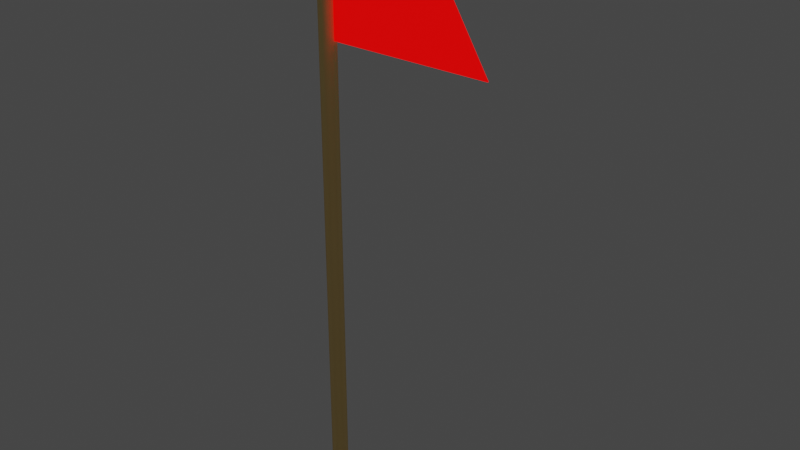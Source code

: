 # Source: flag.blend  (saved by Blender 2.82.7; exported with 4.5.12 LTS)
import bpy
from mathutils import Matrix  # noqa: F401  (used for matrix-valued properties, if any)

bpy.ops.wm.read_factory_settings(use_empty=True)
scene = bpy.context.scene
scene.name = 'Scene'

# ---- collections
col_collection = bpy.data.collections.new('Collection'); scene.collection.children.link(col_collection)

# ---- materials (node trees are filled in below, after node groups)
mat_material_002 = bpy.data.materials.new('Material.002')
mat_material_002.use_transparent_shadow = False
mat_material_001 = bpy.data.materials.new('Material.001')
mat_material_001.use_transparent_shadow = False

# ---- node groups
ng_auto_smooth = bpy.data.node_groups.new('Auto Smooth', 'GeometryNodeTree')
_s = ng_auto_smooth.interface.new_socket(name='Geometry', in_out='OUTPUT', socket_type='NodeSocketGeometry')
_s = ng_auto_smooth.interface.new_socket(name='Geometry', in_out='INPUT', socket_type='NodeSocketGeometry')
_s = ng_auto_smooth.interface.new_socket(name='Angle', in_out='INPUT', socket_type='NodeSocketFloat')
_s.subtype = 'ANGLE'
_s.min_value = 0.0
_s.max_value = 3.142
ng_auto_smooth.is_modifier = True
_N = ng_auto_smooth.nodes; _L = ng_auto_smooth.links
n0 = _N.new('NodeGroupOutput'); n0.name = 'Group Output'; n0.location = (480, -100)
n1 = _N.new('NodeGroupInput'); n1.name = 'Group Input'; n1.location = (-420, -300)
n2 = _N.new('NodeGroupInput'); n2.name = 'Group Input.001'; n2.location = (-60, -100)
n3 = _N.new('GeometryNodeSetShadeSmooth'); n3.name = 'Set Shade Smooth'; n3.location = (120, -100)
n3.domain = 'EDGE'
n4 = _N.new('GeometryNodeSetShadeSmooth'); n4.name = 'Set Shade Smooth.001'; n4.location = (300, -100)
n5 = _N.new('GeometryNodeInputMeshEdgeAngle'); n5.name = 'Edge Angle'; n5.location = (-420, -220)
n6 = _N.new('GeometryNodeInputEdgeSmooth'); n6.name = 'Is Edge Smooth'; n6.location = (-60, -160)
n7 = _N.new('GeometryNodeInputShadeSmooth'); n7.name = 'Is Face Smooth'; n7.location = (-240, -340)
n8 = _N.new('FunctionNodeBooleanMath'); n8.name = 'Boolean Math'; n8.location = (-60, -220)
n9 = _N.new('FunctionNodeCompare'); n9.name = 'Compare'; n9.location = (-240, -180)
n9.operation = 'LESS_EQUAL'
_L.new(n5.outputs[0], n9.inputs[0])
_L.new(n4.outputs[0], n0.inputs[0])
_L.new(n1.outputs[1], n9.inputs[1])
_L.new(n9.outputs[0], n8.inputs[0])
_L.new(n7.outputs[0], n8.inputs[1])
_L.new(n2.outputs[0], n3.inputs[0])
_L.new(n6.outputs[0], n3.inputs[1])
_L.new(n3.outputs[0], n4.inputs[0])
_L.new(n8.outputs[0], n3.inputs[2])
n0.is_active_output = True

# ---- material node trees
mat_material_002.use_nodes = True; mat_material_002.node_tree.nodes.clear()
_N = mat_material_002.node_tree.nodes; _L = mat_material_002.node_tree.links
n0 = _N.new('ShaderNodeOutputMaterial'); n0.name = 'Material Output'; n0.location = (300, 300)
n1 = _N.new('ShaderNodeBsdfPrincipled'); n1.name = 'Principled BSDF'; n1.location = (10, 300)
n1.distribution = 'GGX'
n1.subsurface_method = 'BURLEY'
n1.inputs[0].default_value = (1.0, 0.7079, 0.2633, 1.0)
n1.inputs[3].default_value = 1.45
n1.inputs[27].default_value = (0.0, 0.0, 0.0, 1.0)
n1.inputs[28].default_value = 1.0
_L.new(n1.outputs[0], n0.inputs[0])
n0.is_active_output = True
mat_material_001.use_nodes = True; mat_material_001.node_tree.nodes.clear()
_N = mat_material_001.node_tree.nodes; _L = mat_material_001.node_tree.links
n0 = _N.new('ShaderNodeOutputMaterial'); n0.name = 'Material Output'; n0.location = (300, 300)
n1 = _N.new('ShaderNodeBsdfPrincipled'); n1.name = 'Principled BSDF'; n1.location = (10, 300)
n1.distribution = 'GGX'
n1.subsurface_method = 'BURLEY'
n1.inputs[0].default_value = (1.0, 0.0, 0.0, 1.0)
n1.inputs[3].default_value = 1.45
n1.inputs[27].default_value = (1.0, 0.0, 0.0, 1.0)
n1.inputs[28].default_value = 1.0
_L.new(n1.outputs[0], n0.inputs[0])
n0.is_active_output = True

# ---- world
world_world = bpy.data.worlds.new('World'); scene.world = world_world
world_world.use_nodes = True; world_world.node_tree.nodes.clear()
_N = world_world.node_tree.nodes; _L = world_world.node_tree.links
n0 = _N.new('ShaderNodeOutputWorld'); n0.name = 'World Output'; n0.location = (300, 300)
n1 = _N.new('ShaderNodeBackground'); n1.name = 'Background'; n1.location = (10, 300)
n1.inputs[0].default_value = (0.05088, 0.05088, 0.05088, 1.0)
_L.new(n1.outputs[0], n0.inputs[0])
n0.is_active_output = True
world_world.color = (0.05088, 0.05088, 0.05088)
world_world.use_sun_shadow = False
world_world.sun_shadow_jitter_overblur = 0.0

# ---- meshes
me_cylinder_001 = bpy.data.meshes.new('Cylinder.001')
me_cylinder_001.from_pydata([(-0.00574, 0.01386, 0.0), (-0.00574, 0.01386, 1.0), (0.00574, 0.01386, 0.0), (0.00574, 0.01386, 1.0), (0.01386, 0.00574, 0.0), (0.01386, 0.00574, 1.0), (0.01386, -0.00574, 0.0), (0.01386, -0.00574, 1.0), (0.00574, -0.01386, 0.0), (0.00574, -0.01386, 1.0), (-0.00574, -0.01386, 0.0), (-0.00574, -0.01386, 1.0), (-0.01386, -0.00574, 0.0), (-0.01386, -0.00574, 1.0), (-0.01386, 0.00574, 0.0), (-0.01386, 0.00574, 1.0), (0.01386, 0.001148, 0.9934), (0.01386, -0.001148, 0.9934), (0.01386, 0.001148, 0.7657), (0.01386, -0.001148, 0.7657), (0.2943, -0.001148, 0.9934), (0.2943, 0.001148, 0.9934), (0.2943, -0.001148, 0.7657), (0.2943, 0.001148, 0.7657), (0.01386, 0.001148, 0.8796), (0.01386, -0.001148, 0.8796), (0.2247, 0.001148, 0.8796), (0.2247, -0.001148, 0.8796)], [], [(0, 1, 3, 2), (2, 3, 5, 4), (4, 5, 7, 6), (6, 7, 9, 8), (8, 9, 11, 10), (10, 11, 13, 12), (3, 1, 15, 13, 11, 9, 7, 5), (12, 13, 15, 14), (14, 15, 1, 0), (0, 2, 4, 6, 8, 10, 12, 14), (18, 19, 22, 23), (27, 26, 23, 22), (25, 17, 20, 27), (17, 16, 21, 20), (24, 18, 23, 26), (16, 24, 26, 21), (19, 25, 27, 22), (20, 21, 26, 27)])
me_cylinder_001.polygons.foreach_set('use_smooth', [True] * 18)
me_cylinder_001.polygons.foreach_set('material_index', [0, 0, 0, 0, 0, 0, 0, 0, 0, 0, 1, 1, 1, 1, 1, 1, 1, 1])
_k = set([(0, 2), (0, 14), (1, 3), (1, 15), (2, 4), (3, 5), (4, 6), (5, 7), (6, 8), (7, 9), (8, 10), (9, 11), (10, 12), (11, 13), (12, 14), (13, 15), (16, 17), (16, 21), (16, 24), (17, 20), (17, 25), (18, 19), (18, 23), (18, 24), (19, 22), (19, 25), (20, 21), (20, 27), (21, 26), (22, 23), (22, 27), (23, 26), (26, 27)])
me_cylinder_001.attributes.new('sharp_edge', 'BOOLEAN', 'EDGE').data.foreach_set('value', [ (min(e.vertices), max(e.vertices)) in _k for e in me_cylinder_001.edges])
_uv = me_cylinder_001.uv_layers.new(name='UVMap')
_uv.uv.foreach_set('vector', [1.0, 0.5, 1.0, 1.0, 0.875, 1.0, 0.875, 0.5, 0.875, 0.5, 0.875, 1.0, 0.75, 1.0, 0.75, 0.5, 0.75, 0.5, 0.75, 1.0, 0.625, 1.0, 0.625, 0.5, 0.625, 0.5, 0.625, 1.0, 0.5, 1.0, 0.5, 0.5, 0.5, 0.5, 0.5, 1.0, 0.375, 1.0, 0.375, 0.5, 0.375, 0.5, 0.375, 1.0, 0.25, 1.0, 0.25, 0.5, 0.4197, 0.4197, 0.25, 0.49, 0.08029, 0.4197, 0.01, 0.25, 0.08029, 0.08029, 0.25, 0.01, 0.4197, 0.08029, 0.49, 0.25, 0.25, 0.5, 0.25, 1.0, 0.125, 1.0, 0.125, 0.5, 0.125, 0.5, 0.125, 1.0, 0.0, 1.0, 0.0, 0.5, 0.75, 0.49, 0.9197, 0.4197, 0.99, 0.25, 0.9197, 0.08029, 0.75, 0.01, 0.5803, 0.08029, 0.51, 0.25, 0.5803, 0.4197, 0.0, 0.0, 0.0, 0.0, 0.0, 0.0, 0.0, 0.0, 0.0, 0.0, 0.0, 0.0, 0.0, 0.0, 0.0, 0.0, 0.0, 0.0, 0.0, 0.0, 0.0, 0.0, 0.0, 0.0, 0.0, 0.0, 0.0, 0.0, 0.0, 0.0, 0.0, 0.0, 0.0, 0.0, 0.0, 0.0, 0.0, 0.0, 0.0, 0.0, 0.0, 0.0, 0.0, 0.0, 0.0, 0.0, 0.0, 0.0, 0.0, 0.0, 0.0, 0.0, 0.0, 0.0, 0.0, 0.0, 0.0, 0.0, 0.0, 0.0, 0.0, 0.0, 0.0, 0.0])
me_cylinder_001.materials.append(mat_material_002)
me_cylinder_001.materials.append(mat_material_001)
me_cylinder_001.use_remesh_fix_poles = True
me_cylinder_001.use_remesh_preserve_attributes = False
me_cylinder_001.use_mirror_vertex_groups = False
me_cylinder_001.update()

# ---- objects
ob_cylinder = bpy.data.objects.new('Cylinder', me_cylinder_001)

# ---- transforms, parenting, visibility, modifiers, constraints
ob_cylinder.location = (0.0, 0.0, 0.0)
ob_cylinder.lineart.crease_threshold = 0.0
_m = ob_cylinder.modifiers.new('Auto Smooth', 'NODES')
_m.node_group = ng_auto_smooth
_gi = [s.identifier for s in ng_auto_smooth.interface.items_tree if s.item_type == 'SOCKET' and s.in_out == 'INPUT']
_m[_gi[1]] = 1.571  # Angle

# ---- collection membership
col_collection.objects.link(ob_cylinder)

# ---- scene / render settings (as saved in the file)
scene.frame_start = 1; scene.frame_end = 250; scene.frame_set(1)
scene.render.engine = 'BLENDER_EEVEE_NEXT'
scene.cycles.use_denoising = False
scene.cycles.samples = 128
scene.cycles.sampling_pattern = 'TABULATED_SOBOL'
scene.cycles.use_adaptive_sampling = False
scene.cycles.use_light_tree = False
scene.view_settings.view_transform = 'Filmic'
bpy.context.view_layer.update()

# ---- added for rendering (the .blend has no active camera): camera
cam_auto = bpy.data.cameras.new('AutoCamera')
cam_auto.lens = 50.0
cam_auto.sensor_width = 36.0
cam_auto.clip_end = 1000.0
ob_auto_camera = bpy.data.objects.new('AutoCamera', cam_auto)
scene.collection.objects.link(ob_auto_camera)
ob_auto_camera.location = (1.10873, -1.1622, 1.2748)
ob_auto_camera.rotation_euler = (1.09748, -7.21219e-08, 0.694738)
scene.camera = ob_auto_camera
bpy.context.view_layer.update()
